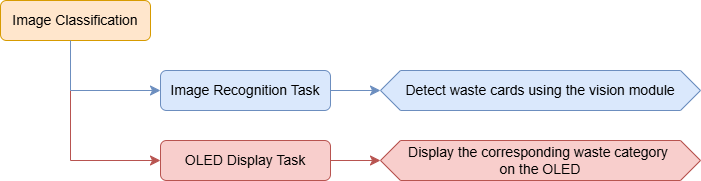

The diagram above was exported from draw.io. Its source (the exported page's mxGraphModel, read from the mxfile embedded in the PNG):
<mxGraphModel dx="937" dy="778" grid="1" gridSize="10" guides="1" tooltips="1" connect="1" arrows="1" fold="1" page="1" pageScale="1" pageWidth="827" pageHeight="1169" math="0" shadow="0">
  <root>
    <mxCell id="0" />
    <mxCell id="1" parent="0" />
    <mxCell id="St-uziJFFb4R_ZVJIivX-1" value="&lt;font style=&quot;font-size: 14px;&quot;&gt;Image Classification&lt;/font&gt;" style="rounded=1;whiteSpace=wrap;html=1;fillColor=#ffe6cc;strokeColor=#d79b00;" parent="1" vertex="1">
      <mxGeometry x="110" y="270" width="150" height="40" as="geometry" />
    </mxCell>
    <mxCell id="St-uziJFFb4R_ZVJIivX-2" value="&lt;span style=&quot;font-size: 14px;&quot;&gt;Image Recognition Task&lt;/span&gt;" style="whiteSpace=wrap;html=1;fillColor=#dae8fc;strokeColor=#6c8ebf;rounded=1;" parent="1" vertex="1">
      <mxGeometry x="270" y="340" width="170" height="40" as="geometry" />
    </mxCell>
    <mxCell id="St-uziJFFb4R_ZVJIivX-10" value="" style="edgeStyle=none;curved=1;rounded=0;orthogonalLoop=1;jettySize=auto;html=1;fontSize=12;startSize=8;endSize=8;fillColor=#f8cecc;strokeColor=#b85450;entryX=0;entryY=0.5;entryDx=0;entryDy=0;" parent="1" source="St-uziJFFb4R_ZVJIivX-6" edge="1" target="mSxc-mfxaBt3BjgKzsIt-2">
      <mxGeometry relative="1" as="geometry">
        <mxPoint x="470" y="430" as="targetPoint" />
      </mxGeometry>
    </mxCell>
    <mxCell id="St-uziJFFb4R_ZVJIivX-6" value="&lt;font style=&quot;font-size: 14px;&quot;&gt;OLED Display Task&lt;/font&gt;" style="whiteSpace=wrap;html=1;fillColor=#f8cecc;strokeColor=#b85450;rounded=1;" parent="1" vertex="1">
      <mxGeometry x="270" y="410" width="170" height="40" as="geometry" />
    </mxCell>
    <mxCell id="St-uziJFFb4R_ZVJIivX-8" value="" style="edgeStyle=none;curved=0;rounded=0;orthogonalLoop=1;jettySize=auto;html=1;fontSize=12;startSize=8;endSize=8;fillColor=#f8cecc;strokeColor=#b85450;" parent="1" edge="1">
      <mxGeometry relative="1" as="geometry">
        <mxPoint x="180" y="360" as="sourcePoint" />
        <mxPoint x="270" y="430" as="targetPoint" />
        <Array as="points">
          <mxPoint x="180" y="430" />
        </Array>
      </mxGeometry>
    </mxCell>
    <mxCell id="mSxc-mfxaBt3BjgKzsIt-1" value="&lt;span style=&quot;font-size: 14px;&quot;&gt;Detect waste cards using the vision module&lt;/span&gt;" style="shape=hexagon;perimeter=hexagonPerimeter2;whiteSpace=wrap;html=1;fixedSize=1;fillColor=#dae8fc;strokeColor=#6c8ebf;" parent="1" vertex="1">
      <mxGeometry x="490" y="340" width="320" height="40" as="geometry" />
    </mxCell>
    <mxCell id="mSxc-mfxaBt3BjgKzsIt-2" value="&lt;span style=&quot;font-size: 14px;&quot;&gt;Display the corresponding waste category&amp;nbsp;&lt;/span&gt;&lt;div&gt;&lt;span style=&quot;font-size: 14px;&quot;&gt;on the OLED&lt;/span&gt;&lt;/div&gt;" style="shape=hexagon;perimeter=hexagonPerimeter2;whiteSpace=wrap;html=1;fixedSize=1;fillColor=#f8cecc;strokeColor=#b85450;" parent="1" vertex="1">
      <mxGeometry x="490" y="410" width="320" height="40" as="geometry" />
    </mxCell>
    <mxCell id="AOl78wodicB54YYmv9VI-1" value="" style="edgeStyle=none;curved=1;rounded=0;orthogonalLoop=1;jettySize=auto;html=1;fontSize=12;startSize=8;endSize=8;fillColor=#dae8fc;strokeColor=#6c8ebf;entryX=0;entryY=0.5;entryDx=0;entryDy=0;exitX=1;exitY=0.5;exitDx=0;exitDy=0;" edge="1" parent="1" source="St-uziJFFb4R_ZVJIivX-2" target="mSxc-mfxaBt3BjgKzsIt-1">
      <mxGeometry relative="1" as="geometry">
        <mxPoint x="480" y="370" as="targetPoint" />
        <mxPoint x="440" y="370" as="sourcePoint" />
      </mxGeometry>
    </mxCell>
    <mxCell id="AOl78wodicB54YYmv9VI-6" value="" style="edgeStyle=none;curved=0;rounded=0;orthogonalLoop=1;jettySize=auto;html=1;fontSize=12;startSize=8;endSize=8;fillColor=#dae8fc;strokeColor=#6c8ebf;" edge="1" parent="1">
      <mxGeometry relative="1" as="geometry">
        <mxPoint x="180" y="310" as="sourcePoint" />
        <mxPoint x="270" y="360" as="targetPoint" />
        <Array as="points">
          <mxPoint x="180" y="360" />
        </Array>
      </mxGeometry>
    </mxCell>
  </root>
</mxGraphModel>